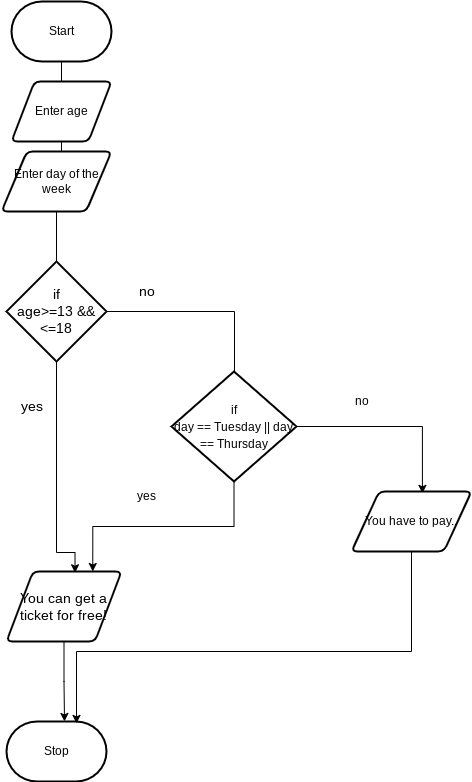

The diagram above was exported from draw.io. Its source (the exported page's mxGraphModel, read from the mxfile embedded in the PNG):
<mxGraphModel dx="1086" dy="743" grid="1" gridSize="10" guides="1" tooltips="1" connect="1" arrows="1" fold="1" page="1" pageScale="1" pageWidth="850" pageHeight="1100" math="0" shadow="0">
  <root>
    <mxCell id="0" />
    <mxCell id="1" parent="0" />
    <mxCell id="2" value="Start" style="strokeWidth=2;html=1;shape=mxgraph.flowchart.terminator;whiteSpace=wrap;" parent="1" vertex="1">
      <mxGeometry x="230" y="10" width="100" height="60" as="geometry" />
    </mxCell>
    <mxCell id="3" value="Stop" style="strokeWidth=2;html=1;shape=mxgraph.flowchart.terminator;whiteSpace=wrap;" parent="1" vertex="1">
      <mxGeometry x="225" y="730" width="100" height="60" as="geometry" />
    </mxCell>
    <mxCell id="6" value="" style="edgeStyle=orthogonalEdgeStyle;html=1;rounded=0;endArrow=none;" edge="1" parent="1" source="2" target="5">
      <mxGeometry relative="1" as="geometry">
        <mxPoint x="280" y="70" as="sourcePoint" />
        <mxPoint x="280" y="670" as="targetPoint" />
      </mxGeometry>
    </mxCell>
    <mxCell id="5" value="Enter age" style="shape=parallelogram;html=1;strokeWidth=2;perimeter=parallelogramPerimeter;whiteSpace=wrap;rounded=1;arcSize=12;size=0.23;" vertex="1" parent="1">
      <mxGeometry x="230" y="90" width="100" height="60" as="geometry" />
    </mxCell>
    <mxCell id="8" value="" style="edgeStyle=orthogonalEdgeStyle;html=1;rounded=0;startArrow=none;endArrow=none;" edge="1" parent="1" source="5" target="7">
      <mxGeometry relative="1" as="geometry">
        <mxPoint x="280" y="150" as="sourcePoint" />
        <mxPoint x="280" y="670" as="targetPoint" />
      </mxGeometry>
    </mxCell>
    <mxCell id="7" value="Enter day of the week" style="shape=parallelogram;html=1;strokeWidth=2;perimeter=parallelogramPerimeter;whiteSpace=wrap;rounded=1;arcSize=12;size=0.23;" vertex="1" parent="1">
      <mxGeometry x="220" y="160" width="110" height="60" as="geometry" />
    </mxCell>
    <mxCell id="10" value="" style="edgeStyle=orthogonalEdgeStyle;html=1;rounded=0;startArrow=none;endArrow=none;" edge="1" parent="1" source="7" target="9">
      <mxGeometry relative="1" as="geometry">
        <mxPoint x="275" y="220" as="sourcePoint" />
        <mxPoint x="280" y="670" as="targetPoint" />
      </mxGeometry>
    </mxCell>
    <mxCell id="34" style="edgeStyle=orthogonalEdgeStyle;rounded=0;html=1;exitX=0.5;exitY=1;exitDx=0;exitDy=0;exitPerimeter=0;entryX=0.596;entryY=0.018;entryDx=0;entryDy=0;fontSize=12;entryPerimeter=0;" edge="1" parent="1" source="9" target="12">
      <mxGeometry relative="1" as="geometry">
        <Array as="points">
          <mxPoint x="275" y="561" />
        </Array>
      </mxGeometry>
    </mxCell>
    <mxCell id="9" value="if&lt;br&gt;age&amp;gt;=13 &amp;amp;&amp;amp; &amp;lt;=18" style="strokeWidth=2;html=1;shape=mxgraph.flowchart.decision;whiteSpace=wrap;fontSize=14;" vertex="1" parent="1">
      <mxGeometry x="225" y="270" width="100" height="100" as="geometry" />
    </mxCell>
    <mxCell id="40" style="edgeStyle=orthogonalEdgeStyle;rounded=0;html=1;exitX=0.5;exitY=1;exitDx=0;exitDy=0;entryX=0.58;entryY=-0.001;entryDx=0;entryDy=0;entryPerimeter=0;fontSize=12;" edge="1" parent="1" source="12" target="3">
      <mxGeometry relative="1" as="geometry" />
    </mxCell>
    <mxCell id="12" value="You can get a ticket for free!" style="shape=parallelogram;html=1;strokeWidth=2;perimeter=parallelogramPerimeter;whiteSpace=wrap;rounded=1;arcSize=12;size=0.23;fontSize=14;" vertex="1" parent="1">
      <mxGeometry x="225" y="580" width="115" height="70" as="geometry" />
    </mxCell>
    <mxCell id="15" value="yes" style="text;html=1;align=center;verticalAlign=middle;resizable=0;points=[];autosize=1;strokeColor=none;fillColor=none;fontSize=14;" vertex="1" parent="1">
      <mxGeometry x="225" y="400" width="50" height="30" as="geometry" />
    </mxCell>
    <mxCell id="17" value="no" style="text;html=1;align=center;verticalAlign=middle;resizable=0;points=[];autosize=1;strokeColor=none;fillColor=none;fontSize=14;" vertex="1" parent="1">
      <mxGeometry x="345" y="285" width="40" height="30" as="geometry" />
    </mxCell>
    <mxCell id="25" value="" style="edgeStyle=orthogonalEdgeStyle;html=1;rounded=0;startArrow=none;endArrow=none;" edge="1" parent="1" source="9" target="24">
      <mxGeometry relative="1" as="geometry">
        <mxPoint x="275" y="350" as="sourcePoint" />
        <mxPoint x="275" y="730" as="targetPoint" />
        <Array as="points">
          <mxPoint x="453" y="320" />
        </Array>
      </mxGeometry>
    </mxCell>
    <mxCell id="35" style="edgeStyle=orthogonalEdgeStyle;rounded=0;html=1;exitX=0.5;exitY=1;exitDx=0;exitDy=0;exitPerimeter=0;entryX=0.75;entryY=0;entryDx=0;entryDy=0;fontSize=12;" edge="1" parent="1" source="24" target="12">
      <mxGeometry relative="1" as="geometry" />
    </mxCell>
    <mxCell id="37" style="edgeStyle=orthogonalEdgeStyle;rounded=0;html=1;exitX=1;exitY=0.5;exitDx=0;exitDy=0;exitPerimeter=0;fontSize=12;entryX=0.591;entryY=0.031;entryDx=0;entryDy=0;entryPerimeter=0;" edge="1" parent="1" source="24" target="39">
      <mxGeometry relative="1" as="geometry">
        <mxPoint x="620" y="500" as="targetPoint" />
      </mxGeometry>
    </mxCell>
    <mxCell id="24" value="&lt;font style=&quot;font-size: 12px;&quot;&gt;if&lt;br&gt;day == Tuesday || day == Thursday&lt;/font&gt;" style="strokeWidth=2;html=1;shape=mxgraph.flowchart.decision;whiteSpace=wrap;fontSize=14;" vertex="1" parent="1">
      <mxGeometry x="390" y="380" width="125" height="110" as="geometry" />
    </mxCell>
    <mxCell id="36" value="yes" style="text;html=1;align=center;verticalAlign=middle;resizable=0;points=[];autosize=1;strokeColor=none;fillColor=none;fontSize=12;" vertex="1" parent="1">
      <mxGeometry x="345" y="490" width="40" height="30" as="geometry" />
    </mxCell>
    <mxCell id="38" value="no" style="text;html=1;align=center;verticalAlign=middle;resizable=0;points=[];autosize=1;strokeColor=none;fillColor=none;fontSize=12;" vertex="1" parent="1">
      <mxGeometry x="560" y="395" width="40" height="30" as="geometry" />
    </mxCell>
    <mxCell id="42" style="edgeStyle=orthogonalEdgeStyle;rounded=0;html=1;exitX=0.5;exitY=1;exitDx=0;exitDy=0;entryX=0.7;entryY=0.032;entryDx=0;entryDy=0;entryPerimeter=0;fontSize=12;" edge="1" parent="1" source="39" target="3">
      <mxGeometry relative="1" as="geometry">
        <Array as="points">
          <mxPoint x="630" y="660" />
          <mxPoint x="295" y="660" />
        </Array>
      </mxGeometry>
    </mxCell>
    <mxCell id="39" value="You have to pay.." style="shape=parallelogram;html=1;strokeWidth=2;perimeter=parallelogramPerimeter;whiteSpace=wrap;rounded=1;arcSize=12;size=0.23;fontSize=12;" vertex="1" parent="1">
      <mxGeometry x="570" y="500" width="120" height="60" as="geometry" />
    </mxCell>
  </root>
</mxGraphModel>